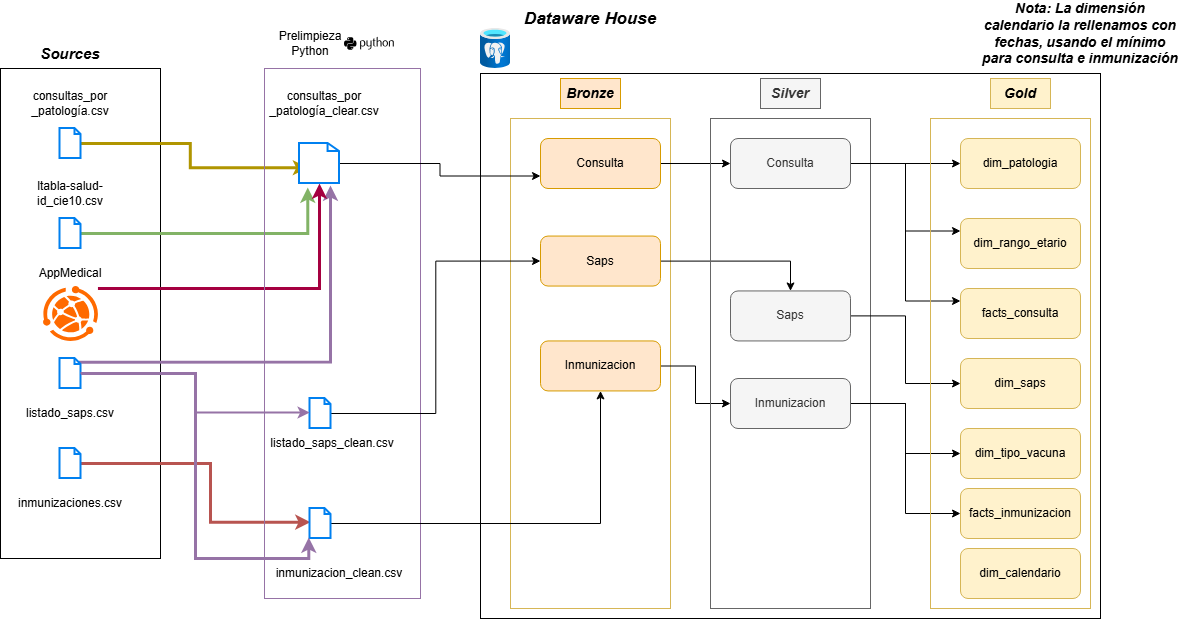

The diagram above was exported from draw.io. Its source (the exported page's mxGraphModel, read from the mxfile embedded in the PNG):
<mxGraphModel dx="670" dy="338" grid="1" gridSize="10" guides="1" tooltips="1" connect="1" arrows="1" fold="1" page="1" pageScale="1" pageWidth="827" pageHeight="1169" math="0" shadow="0">
  <root>
    <mxCell id="0" />
    <mxCell id="1" parent="0" />
    <mxCell id="OcuRqQRRnu0mUwujwil5-1" parent="1" style="rounded=0;whiteSpace=wrap;html=1;fillColor=none;" value="" vertex="1">
      <mxGeometry height="490" width="160" x="50" y="90" as="geometry" />
    </mxCell>
    <mxCell id="OcuRqQRRnu0mUwujwil5-2" parent="1" style="text;html=1;whiteSpace=wrap;strokeColor=none;fillColor=none;align=center;verticalAlign=middle;rounded=0;strokeWidth=1;fontSize=15;" value="&lt;b&gt;&lt;i&gt;Sources&lt;/i&gt;&lt;/b&gt;" vertex="1">
      <mxGeometry height="30" width="60" x="90" y="60" as="geometry" />
    </mxCell>
    <mxCell id="OcuRqQRRnu0mUwujwil5-21" edge="1" parent="1" source="OcuRqQRRnu0mUwujwil5-3" style="edgeStyle=orthogonalEdgeStyle;rounded=0;orthogonalLoop=1;jettySize=auto;html=1;entryX=0.216;entryY=0.606;entryDx=0;entryDy=0;entryPerimeter=0;fillColor=#e3c800;strokeColor=#B09500;strokeWidth=3;" target="OcuRqQRRnu0mUwujwil5-33">
      <mxGeometry relative="1" as="geometry" />
    </mxCell>
    <mxCell id="OcuRqQRRnu0mUwujwil5-3" parent="1" style="html=1;verticalLabelPosition=bottom;align=center;labelBackgroundColor=#ffffff;verticalAlign=top;strokeWidth=2;strokeColor=#0080F0;shadow=0;dashed=0;shape=mxgraph.ios7.icons.document;" value="" vertex="1">
      <mxGeometry height="30" width="21" x="109.5" y="150" as="geometry" />
    </mxCell>
    <mxCell id="OcuRqQRRnu0mUwujwil5-4" parent="1" style="text;html=1;whiteSpace=wrap;strokeColor=none;fillColor=none;align=center;verticalAlign=middle;rounded=0;" value="consultas_por&lt;br&gt;_patología.csv" vertex="1">
      <mxGeometry height="30" width="80" x="80" y="110" as="geometry" />
    </mxCell>
    <mxCell id="OcuRqQRRnu0mUwujwil5-28" edge="1" parent="1" source="OcuRqQRRnu0mUwujwil5-5" style="edgeStyle=orthogonalEdgeStyle;rounded=0;orthogonalLoop=1;jettySize=auto;html=1;entryX=0.024;entryY=0.455;entryDx=0;entryDy=0;entryPerimeter=0;fillColor=#f8cecc;strokeColor=#b85450;strokeWidth=3;" target="hokMgtsUdsM4f-TgCSSR-3">
      <mxGeometry relative="1" as="geometry">
        <Array as="points">
          <mxPoint x="260" y="485" />
          <mxPoint x="260" y="544" />
        </Array>
        <mxPoint x="260" y="470" as="targetPoint" />
      </mxGeometry>
    </mxCell>
    <mxCell id="OcuRqQRRnu0mUwujwil5-5" parent="1" style="html=1;verticalLabelPosition=bottom;align=center;labelBackgroundColor=#ffffff;verticalAlign=top;strokeWidth=2;strokeColor=#0080F0;shadow=0;dashed=0;shape=mxgraph.ios7.icons.document;" value="" vertex="1">
      <mxGeometry height="30" width="21" x="109.5" y="470" as="geometry" />
    </mxCell>
    <mxCell id="OcuRqQRRnu0mUwujwil5-6" parent="1" style="text;html=1;whiteSpace=wrap;strokeColor=none;fillColor=none;align=center;verticalAlign=middle;rounded=0;" value="listado_saps.csv" vertex="1">
      <mxGeometry height="30" width="80" x="80" y="420" as="geometry" />
    </mxCell>
    <mxCell id="OcuRqQRRnu0mUwujwil5-25" edge="1" parent="1" source="OcuRqQRRnu0mUwujwil5-7" style="edgeStyle=orthogonalEdgeStyle;rounded=0;orthogonalLoop=1;jettySize=auto;html=1;exitX=0.89;exitY=0.121;exitDx=0;exitDy=0;exitPerimeter=0;fillColor=#e1d5e7;strokeColor=#9673a6;strokeWidth=3;">
      <mxGeometry relative="1" as="geometry">
        <mxPoint x="134.5" y="380" as="sourcePoint" />
        <mxPoint x="380" y="207" as="targetPoint" />
      </mxGeometry>
    </mxCell>
    <mxCell id="OcuRqQRRnu0mUwujwil5-7" parent="1" style="html=1;verticalLabelPosition=bottom;align=center;labelBackgroundColor=#ffffff;verticalAlign=top;strokeWidth=2;strokeColor=#0080F0;shadow=0;dashed=0;shape=mxgraph.ios7.icons.document;" value="" vertex="1">
      <mxGeometry height="30" width="21" x="109.5" y="380" as="geometry" />
    </mxCell>
    <mxCell id="OcuRqQRRnu0mUwujwil5-8" parent="1" style="text;html=1;whiteSpace=wrap;strokeColor=none;fillColor=none;align=center;verticalAlign=middle;rounded=0;" value="inmunizaciones.csv" vertex="1">
      <mxGeometry height="30" width="80" x="80" y="510" as="geometry" />
    </mxCell>
    <mxCell id="OcuRqQRRnu0mUwujwil5-22" edge="1" parent="1" source="OcuRqQRRnu0mUwujwil5-10" style="edgeStyle=orthogonalEdgeStyle;rounded=0;orthogonalLoop=1;jettySize=auto;html=1;fillColor=#d5e8d4;strokeColor=#82b366;strokeWidth=3;entryX=0.207;entryY=1.102;entryDx=0;entryDy=0;entryPerimeter=0;" target="OcuRqQRRnu0mUwujwil5-33">
      <mxGeometry relative="1" as="geometry" />
    </mxCell>
    <mxCell id="OcuRqQRRnu0mUwujwil5-10" parent="1" style="html=1;verticalLabelPosition=bottom;align=center;labelBackgroundColor=#ffffff;verticalAlign=top;strokeWidth=2;strokeColor=#0080F0;shadow=0;dashed=0;shape=mxgraph.ios7.icons.document;" value="" vertex="1">
      <mxGeometry height="30" width="21" x="109.5" y="240" as="geometry" />
    </mxCell>
    <mxCell id="OcuRqQRRnu0mUwujwil5-11" parent="1" style="text;html=1;whiteSpace=wrap;strokeColor=none;fillColor=none;align=center;verticalAlign=middle;rounded=0;" value="ltabla-salud-id_cie10.csv" vertex="1">
      <mxGeometry height="30" width="80" x="80" y="200" as="geometry" />
    </mxCell>
    <mxCell id="OcuRqQRRnu0mUwujwil5-26" edge="1" parent="1" source="OcuRqQRRnu0mUwujwil5-13" style="edgeStyle=orthogonalEdgeStyle;rounded=0;orthogonalLoop=1;jettySize=auto;html=1;fillColor=#d80073;strokeColor=#A50040;strokeWidth=3;" target="OcuRqQRRnu0mUwujwil5-33">
      <mxGeometry relative="1" as="geometry">
        <Array as="points">
          <mxPoint x="369" y="310" />
        </Array>
      </mxGeometry>
    </mxCell>
    <mxCell id="OcuRqQRRnu0mUwujwil5-13" parent="1" style="points=[];aspect=fixed;html=1;align=center;shadow=0;dashed=0;fillColor=#FF6A00;strokeColor=none;shape=mxgraph.alibaba_cloud.webplus_web_app_service;" value="" vertex="1">
      <mxGeometry height="54.900000000000006" width="54.900000000000006" x="92.55" y="307.55" as="geometry" />
    </mxCell>
    <mxCell id="OcuRqQRRnu0mUwujwil5-14" parent="1" style="text;html=1;whiteSpace=wrap;strokeColor=none;fillColor=none;align=center;verticalAlign=middle;rounded=0;" value="AppMedical" vertex="1">
      <mxGeometry height="30" width="80" x="80" y="280" as="geometry" />
    </mxCell>
    <mxCell id="OcuRqQRRnu0mUwujwil5-15" parent="1" style="rounded=0;whiteSpace=wrap;html=1;fillColor=none;" value="" vertex="1">
      <mxGeometry height="545" width="620" x="530" y="95" as="geometry" />
    </mxCell>
    <mxCell id="OcuRqQRRnu0mUwujwil5-16" parent="1" style="text;html=1;whiteSpace=wrap;strokeColor=none;fillColor=none;align=center;verticalAlign=middle;rounded=0;fontSize=17;fontStyle=3" value="Dataware House" vertex="1">
      <mxGeometry height="30" width="200" x="540" y="26" as="geometry" />
    </mxCell>
    <mxCell id="OcuRqQRRnu0mUwujwil5-17" parent="1" style="image;aspect=fixed;html=1;points=[];align=center;fontSize=12;image=img/lib/azure2/databases/Azure_Database_PostgreSQL_Server.svg;" value="" vertex="1">
      <mxGeometry height="40" width="30" x="530" y="50" as="geometry" />
    </mxCell>
    <mxCell id="OcuRqQRRnu0mUwujwil5-18" parent="1" style="rounded=0;whiteSpace=wrap;html=1;fillColor=none;strokeColor=#d6b656;" value="" vertex="1">
      <mxGeometry height="490" width="160" x="560" y="140" as="geometry" />
    </mxCell>
    <mxCell id="OcuRqQRRnu0mUwujwil5-19" parent="1" style="text;html=1;whiteSpace=wrap;strokeColor=#d79b00;fillColor=#ffe6cc;align=center;verticalAlign=middle;rounded=0;fontStyle=3;fontSize=14;" value="Bronze" vertex="1">
      <mxGeometry height="30" width="60" x="610" y="100" as="geometry" />
    </mxCell>
    <mxCell id="mPVL5N96_B3yjG_mFA25-6" edge="1" parent="1" source="OcuRqQRRnu0mUwujwil5-20" style="edgeStyle=orthogonalEdgeStyle;rounded=0;orthogonalLoop=1;jettySize=auto;html=1;" target="mPVL5N96_B3yjG_mFA25-3">
      <mxGeometry relative="1" as="geometry" />
    </mxCell>
    <mxCell id="OcuRqQRRnu0mUwujwil5-20" parent="1" style="rounded=1;whiteSpace=wrap;html=1;fillColor=#ffe6cc;strokeColor=#d79b00;" value="Consulta" vertex="1">
      <mxGeometry height="50" width="120" x="590" y="160" as="geometry" />
    </mxCell>
    <mxCell id="mPVL5N96_B3yjG_mFA25-7" edge="1" parent="1" source="OcuRqQRRnu0mUwujwil5-24" style="edgeStyle=orthogonalEdgeStyle;rounded=0;orthogonalLoop=1;jettySize=auto;html=1;" target="mPVL5N96_B3yjG_mFA25-4">
      <mxGeometry relative="1" as="geometry" />
    </mxCell>
    <mxCell id="OcuRqQRRnu0mUwujwil5-24" parent="1" style="rounded=1;whiteSpace=wrap;html=1;fillColor=#ffe6cc;strokeColor=#d79b00;" value="Saps" vertex="1">
      <mxGeometry height="50" width="120" x="590" y="257.55" as="geometry" />
    </mxCell>
    <mxCell id="mPVL5N96_B3yjG_mFA25-8" edge="1" parent="1" source="OcuRqQRRnu0mUwujwil5-27" style="edgeStyle=orthogonalEdgeStyle;rounded=0;orthogonalLoop=1;jettySize=auto;html=1;" target="mPVL5N96_B3yjG_mFA25-5">
      <mxGeometry relative="1" as="geometry" />
    </mxCell>
    <mxCell id="OcuRqQRRnu0mUwujwil5-27" parent="1" style="rounded=1;whiteSpace=wrap;html=1;fillColor=#ffe6cc;strokeColor=#d79b00;" value="Inmunizacion" vertex="1">
      <mxGeometry height="50" width="120" x="590" y="362.45" as="geometry" />
    </mxCell>
    <mxCell id="OcuRqQRRnu0mUwujwil5-31" parent="1" style="rounded=0;whiteSpace=wrap;html=1;fillColor=none;strokeColor=#9673a6;" value="" vertex="1">
      <mxGeometry height="530" width="156" x="314" y="90" as="geometry" />
    </mxCell>
    <mxCell id="OcuRqQRRnu0mUwujwil5-32" parent="1" style="text;html=1;whiteSpace=wrap;strokeColor=none;fillColor=none;align=center;verticalAlign=middle;rounded=0;" value="Prelimpieza Python" vertex="1">
      <mxGeometry height="50" width="100" x="310" y="40" as="geometry" />
    </mxCell>
    <mxCell id="OcuRqQRRnu0mUwujwil5-34" edge="1" parent="1" source="OcuRqQRRnu0mUwujwil5-33" style="edgeStyle=orthogonalEdgeStyle;rounded=0;orthogonalLoop=1;jettySize=auto;html=1;entryX=0;entryY=0.75;entryDx=0;entryDy=0;" target="OcuRqQRRnu0mUwujwil5-20">
      <mxGeometry relative="1" as="geometry" />
    </mxCell>
    <mxCell id="OcuRqQRRnu0mUwujwil5-33" parent="1" style="html=1;verticalLabelPosition=bottom;align=center;labelBackgroundColor=#ffffff;verticalAlign=top;strokeWidth=2;strokeColor=#0080F0;shadow=0;dashed=0;shape=mxgraph.ios7.icons.document;" value="" vertex="1">
      <mxGeometry height="40" width="40" x="349" y="165" as="geometry" />
    </mxCell>
    <mxCell id="OcuRqQRRnu0mUwujwil5-35" parent="1" style="text;html=1;whiteSpace=wrap;strokeColor=none;fillColor=none;align=center;verticalAlign=middle;rounded=0;" value="consultas_por&lt;br&gt;_patología_clear.csv" vertex="1">
      <mxGeometry height="30" width="80" x="334" y="110" as="geometry" />
    </mxCell>
    <mxCell id="OcuRqQRRnu0mUwujwil5-36" parent="1" style="shape=image;html=1;verticalAlign=top;verticalLabelPosition=bottom;labelBackgroundColor=#ffffff;imageAspect=0;aspect=fixed;image=https://icons.diagrams.net/icon-cache1/Scripting_and_programming_languages-2101/660277-Python_logo-1307.svg" value="" vertex="1">
      <mxGeometry height="50" width="50" x="394" y="40" as="geometry" />
    </mxCell>
    <mxCell id="hokMgtsUdsM4f-TgCSSR-9" edge="1" parent="1" source="hokMgtsUdsM4f-TgCSSR-1" style="edgeStyle=orthogonalEdgeStyle;rounded=0;orthogonalLoop=1;jettySize=auto;html=1;entryX=0;entryY=0.5;entryDx=0;entryDy=0;" target="OcuRqQRRnu0mUwujwil5-24">
      <mxGeometry relative="1" as="geometry" />
    </mxCell>
    <mxCell id="hokMgtsUdsM4f-TgCSSR-1" parent="1" style="html=1;verticalLabelPosition=bottom;align=center;labelBackgroundColor=#ffffff;verticalAlign=top;strokeWidth=2;strokeColor=#0080F0;shadow=0;dashed=0;shape=mxgraph.ios7.icons.document;" value="" vertex="1">
      <mxGeometry height="30" width="21" x="359.5" y="420" as="geometry" />
    </mxCell>
    <mxCell id="hokMgtsUdsM4f-TgCSSR-2" edge="1" parent="1" source="OcuRqQRRnu0mUwujwil5-7" style="edgeStyle=orthogonalEdgeStyle;rounded=0;orthogonalLoop=1;jettySize=auto;html=1;entryX=0.006;entryY=0.485;entryDx=0;entryDy=0;entryPerimeter=0;fillColor=#e1d5e7;strokeColor=#9673a6;strokeWidth=2;" target="hokMgtsUdsM4f-TgCSSR-1">
      <mxGeometry relative="1" as="geometry" />
    </mxCell>
    <mxCell id="hokMgtsUdsM4f-TgCSSR-10" edge="1" parent="1" source="hokMgtsUdsM4f-TgCSSR-3" style="edgeStyle=orthogonalEdgeStyle;rounded=0;orthogonalLoop=1;jettySize=auto;html=1;" target="OcuRqQRRnu0mUwujwil5-27">
      <mxGeometry relative="1" as="geometry" />
    </mxCell>
    <mxCell id="hokMgtsUdsM4f-TgCSSR-3" parent="1" style="html=1;verticalLabelPosition=bottom;align=center;labelBackgroundColor=#ffffff;verticalAlign=top;strokeWidth=2;strokeColor=#0080F0;shadow=0;dashed=0;shape=mxgraph.ios7.icons.document;" value="" vertex="1">
      <mxGeometry height="30" width="21" x="359.5" y="530" as="geometry" />
    </mxCell>
    <mxCell id="hokMgtsUdsM4f-TgCSSR-6" edge="1" parent="1" source="OcuRqQRRnu0mUwujwil5-7" style="edgeStyle=orthogonalEdgeStyle;rounded=0;orthogonalLoop=1;jettySize=auto;html=1;entryX=-0.058;entryY=0.97;entryDx=0;entryDy=0;entryPerimeter=0;fillColor=#e1d5e7;strokeColor=#9673a6;strokeWidth=3;" target="hokMgtsUdsM4f-TgCSSR-3">
      <mxGeometry relative="1" as="geometry" />
    </mxCell>
    <mxCell id="hokMgtsUdsM4f-TgCSSR-7" parent="1" style="text;html=1;whiteSpace=wrap;strokeColor=none;fillColor=none;align=center;verticalAlign=middle;rounded=0;" value="listado_saps_clean.csv" vertex="1">
      <mxGeometry height="30" width="80" x="342" y="450" as="geometry" />
    </mxCell>
    <mxCell id="hokMgtsUdsM4f-TgCSSR-8" parent="1" style="text;html=1;whiteSpace=wrap;strokeColor=none;fillColor=none;align=center;verticalAlign=middle;rounded=0;" value="inmunizacion_clean.csv" vertex="1">
      <mxGeometry height="30" width="80" x="349" y="580" as="geometry" />
    </mxCell>
    <mxCell id="mPVL5N96_B3yjG_mFA25-1" parent="1" style="rounded=0;whiteSpace=wrap;html=1;fillColor=none;strokeColor=#666666;fontColor=#333333;" value="" vertex="1">
      <mxGeometry height="490" width="160" x="760" y="140" as="geometry" />
    </mxCell>
    <mxCell id="mPVL5N96_B3yjG_mFA25-2" parent="1" style="text;html=1;whiteSpace=wrap;strokeColor=#666666;fillColor=#f5f5f5;align=center;verticalAlign=middle;rounded=0;fontStyle=3;fontSize=14;fontColor=#333333;" value="Silver" vertex="1">
      <mxGeometry height="30" width="60" x="810" y="100" as="geometry" />
    </mxCell>
    <mxCell id="mPVL5N96_B3yjG_mFA25-16" edge="1" parent="1" source="mPVL5N96_B3yjG_mFA25-3" style="edgeStyle=orthogonalEdgeStyle;rounded=0;orthogonalLoop=1;jettySize=auto;html=1;" target="mPVL5N96_B3yjG_mFA25-11">
      <mxGeometry relative="1" as="geometry" />
    </mxCell>
    <mxCell id="mPVL5N96_B3yjG_mFA25-17" edge="1" parent="1" source="mPVL5N96_B3yjG_mFA25-3" style="edgeStyle=orthogonalEdgeStyle;rounded=0;orthogonalLoop=1;jettySize=auto;html=1;entryX=0;entryY=0.25;entryDx=0;entryDy=0;" target="mPVL5N96_B3yjG_mFA25-12">
      <mxGeometry relative="1" as="geometry" />
    </mxCell>
    <mxCell id="mPVL5N96_B3yjG_mFA25-18" edge="1" parent="1" source="mPVL5N96_B3yjG_mFA25-3" style="edgeStyle=orthogonalEdgeStyle;rounded=0;orthogonalLoop=1;jettySize=auto;html=1;entryX=0;entryY=0.25;entryDx=0;entryDy=0;" target="mPVL5N96_B3yjG_mFA25-15">
      <mxGeometry relative="1" as="geometry" />
    </mxCell>
    <mxCell id="mPVL5N96_B3yjG_mFA25-3" parent="1" style="rounded=1;whiteSpace=wrap;html=1;fillColor=#f5f5f5;strokeColor=#666666;fontColor=#333333;" value="Consulta" vertex="1">
      <mxGeometry height="50" width="120" x="780" y="160" as="geometry" />
    </mxCell>
    <mxCell id="mPVL5N96_B3yjG_mFA25-19" edge="1" parent="1" source="mPVL5N96_B3yjG_mFA25-4" style="edgeStyle=orthogonalEdgeStyle;rounded=0;orthogonalLoop=1;jettySize=auto;html=1;entryX=0;entryY=0.5;entryDx=0;entryDy=0;" target="mPVL5N96_B3yjG_mFA25-13">
      <mxGeometry relative="1" as="geometry" />
    </mxCell>
    <mxCell id="mPVL5N96_B3yjG_mFA25-4" parent="1" style="rounded=1;whiteSpace=wrap;html=1;fillColor=#f5f5f5;strokeColor=#666666;fontColor=#333333;" value="Saps" vertex="1">
      <mxGeometry height="50" width="120" x="780" y="312.44999999999993" as="geometry" />
    </mxCell>
    <mxCell id="mPVL5N96_B3yjG_mFA25-21" edge="1" parent="1" source="mPVL5N96_B3yjG_mFA25-5" style="edgeStyle=orthogonalEdgeStyle;rounded=0;orthogonalLoop=1;jettySize=auto;html=1;" target="mPVL5N96_B3yjG_mFA25-14">
      <mxGeometry relative="1" as="geometry" />
    </mxCell>
    <mxCell id="mPVL5N96_B3yjG_mFA25-22" edge="1" parent="1" source="mPVL5N96_B3yjG_mFA25-5" style="edgeStyle=orthogonalEdgeStyle;rounded=0;orthogonalLoop=1;jettySize=auto;html=1;entryX=0;entryY=0.5;entryDx=0;entryDy=0;" target="mPVL5N96_B3yjG_mFA25-20">
      <mxGeometry relative="1" as="geometry" />
    </mxCell>
    <mxCell id="mPVL5N96_B3yjG_mFA25-5" parent="1" style="rounded=1;whiteSpace=wrap;html=1;fillColor=#f5f5f5;strokeColor=#666666;fontColor=#333333;" value="Inmunizacion" vertex="1">
      <mxGeometry height="50" width="120" x="780" y="400.00000000000006" as="geometry" />
    </mxCell>
    <mxCell id="mPVL5N96_B3yjG_mFA25-9" parent="1" style="rounded=0;whiteSpace=wrap;html=1;fillColor=none;strokeColor=#d6b656;" value="" vertex="1">
      <mxGeometry height="490" width="160" x="980" y="140" as="geometry" />
    </mxCell>
    <mxCell id="mPVL5N96_B3yjG_mFA25-10" parent="1" style="text;html=1;whiteSpace=wrap;strokeColor=#d6b656;fillColor=#fff2cc;align=center;verticalAlign=middle;rounded=0;fontStyle=3;fontSize=14;" value="Gold" vertex="1">
      <mxGeometry height="30" width="60" x="1040" y="100" as="geometry" />
    </mxCell>
    <mxCell id="mPVL5N96_B3yjG_mFA25-11" parent="1" style="rounded=1;whiteSpace=wrap;html=1;fillColor=#fff2cc;strokeColor=#d6b656;" value="dim_patologia" vertex="1">
      <mxGeometry height="50" width="120" x="1010" y="160" as="geometry" />
    </mxCell>
    <mxCell id="mPVL5N96_B3yjG_mFA25-12" parent="1" style="rounded=1;whiteSpace=wrap;html=1;fillColor=#fff2cc;strokeColor=#d6b656;" value="dim_rango_etario" vertex="1">
      <mxGeometry height="50" width="120" x="1010" y="240" as="geometry" />
    </mxCell>
    <mxCell id="mPVL5N96_B3yjG_mFA25-13" parent="1" style="rounded=1;whiteSpace=wrap;html=1;fillColor=#fff2cc;strokeColor=#d6b656;" value="dim_saps" vertex="1">
      <mxGeometry height="50" width="120" x="1010" y="380" as="geometry" />
    </mxCell>
    <mxCell id="mPVL5N96_B3yjG_mFA25-14" parent="1" style="rounded=1;whiteSpace=wrap;html=1;fillColor=#fff2cc;strokeColor=#d6b656;" value="dim_tipo_vacuna" vertex="1">
      <mxGeometry height="50" width="120" x="1010" y="450" as="geometry" />
    </mxCell>
    <mxCell id="mPVL5N96_B3yjG_mFA25-15" parent="1" style="rounded=1;whiteSpace=wrap;html=1;fillColor=#fff2cc;strokeColor=#d6b656;" value="facts_consulta" vertex="1">
      <mxGeometry height="50" width="120" x="1010" y="310" as="geometry" />
    </mxCell>
    <mxCell id="mPVL5N96_B3yjG_mFA25-20" parent="1" style="rounded=1;whiteSpace=wrap;html=1;fillColor=#fff2cc;strokeColor=#d6b656;" value="facts_inmunizacion" vertex="1">
      <mxGeometry height="50" width="120" x="1010" y="510" as="geometry" />
    </mxCell>
    <mxCell id="mPVL5N96_B3yjG_mFA25-23" parent="1" style="text;html=1;whiteSpace=wrap;strokeColor=none;fillColor=none;align=center;verticalAlign=middle;rounded=0;" value="&lt;b&gt;&lt;i&gt;&lt;font style=&quot;font-size: 14px;&quot;&gt;Nota: La dimensión calendario la rellenamos con fechas, usando el mínimo para consulta e inmunización&lt;/font&gt;&lt;/i&gt;&lt;/b&gt;" vertex="1">
      <mxGeometry height="30" width="200" x="1030" y="40" as="geometry" />
    </mxCell>
    <mxCell id="mPVL5N96_B3yjG_mFA25-24" parent="1" style="rounded=1;whiteSpace=wrap;html=1;fillColor=#fff2cc;strokeColor=#d6b656;" value="dim_calendario" vertex="1">
      <mxGeometry height="50" width="120" x="1010" y="570" as="geometry" />
    </mxCell>
  </root>
</mxGraphModel>